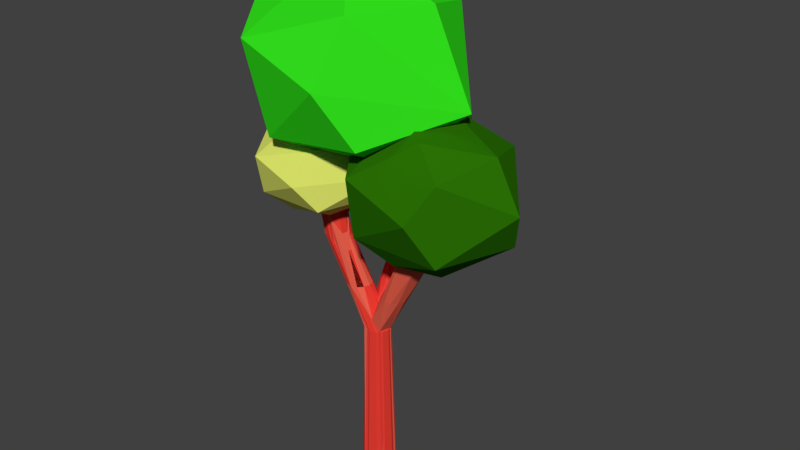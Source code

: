 # Source: tree.blend  (saved by Blender 2.80.75; exported with 4.5.12 LTS)
import bpy
from mathutils import Matrix  # noqa: F401  (used for matrix-valued properties, if any)

bpy.ops.wm.read_factory_settings(use_empty=True)
scene = bpy.context.scene
scene.name = 'Scene'

# ---- collections
col_collection_1 = bpy.data.collections.new('Collection 1'); scene.collection.children.link(col_collection_1)

# ---- materials (node trees are filled in below, after node groups)
mat_material_005 = bpy.data.materials.new('Material.005')
mat_material_005.alpha_threshold = 0.0
mat_material_005.use_transparent_shadow = False
mat_material_005.diffuse_color = (0.02413, 0.1615, 0.001506, 1.0)
mat_material_005.roughness = 0.5
mat_material_004 = bpy.data.materials.new('Material.004')
mat_material_004.alpha_threshold = 0.0
mat_material_004.use_transparent_shadow = False
mat_material_004.diffuse_color = (0.03394, 0.8, 0.01271, 1.0)
mat_material_004.roughness = 0.5
mat_material_006 = bpy.data.materials.new('Material.006')
mat_material_006.alpha_threshold = 0.0
mat_material_006.use_transparent_shadow = False
mat_material_006.diffuse_color = (0.7455, 0.8, 0.1473, 1.0)
mat_material_006.roughness = 0.5
mat_material_003 = bpy.data.materials.new('Material.003')
mat_material_003.alpha_threshold = 0.0
mat_material_003.use_transparent_shadow = False
mat_material_003.diffuse_color = (0.8, 0.04617, 0.03058, 1.0)
mat_material_003.roughness = 0.5
mat_material_001 = bpy.data.materials.new('Material.001')
mat_material_001.alpha_threshold = 0.0
mat_material_001.use_transparent_shadow = False
mat_material_001.diffuse_color = (0.8, 0.1175, 0.07138, 1.0)
mat_material_001.roughness = 0.5
mat_material_002 = bpy.data.materials.new('Material.002')
mat_material_002.alpha_threshold = 0.0
mat_material_002.use_transparent_shadow = False
mat_material_002.diffuse_color = (0.8, 0.04703, 0.03868, 1.0)
mat_material_002.roughness = 0.5

# ---- material node trees

# ---- world
world_world = bpy.data.worlds.new('World'); scene.world = world_world
world_world.color = (0.05088, 0.05088, 0.05088)
world_world.use_sun_shadow = False
world_world.sun_shadow_jitter_overblur = 0.0
world_world.cycles.sampling_method = 'MANUAL'

# ---- meshes
me_icosphere_005 = bpy.data.meshes.new('Icosphere.005')
me_icosphere_005.from_pydata([(0.0, 0.0, -1.0), (0.7236, -0.5257, -0.4472), (-0.2764, -0.8506, -0.4472), (-0.8944, 0.0, -0.4472), (-0.2764, 0.8506, -0.4472), (0.7236, 0.5257, -0.4472), (0.2764, -0.8506, 0.4472), (-0.7236, -0.5257, 0.4472), (-0.7236, 0.5257, 0.4472), (0.2764, 0.8506, 0.4472), (0.8944, 0.0, 0.4472), (0.0, 0.0, 1.0), (-0.1625, -0.5, -0.8507), (0.4253, -0.309, -0.8507), (0.2629, -0.809, -0.5257), (0.8506, 0.0, -0.5257), (0.4253, 0.309, -0.8507), (-0.5257, 0.0, -0.8507), (-0.6882, -0.5, -0.5257), (-0.1625, 0.5, -0.8507), (-0.6882, 0.5, -0.5257), (0.2629, 0.809, -0.5257), (0.9511, -0.309, 0.0), (0.9511, 0.309, 0.0), (0.0, -1.0, 0.0), (0.5878, -0.809, 0.0), (-0.9511, -0.309, 0.0), (-0.5878, -0.809, 0.0), (-0.5878, 0.809, 0.0), (-0.9511, 0.309, 0.0), (0.5878, 0.809, 0.0), (0.0, 1.0, 0.0), (0.6882, -0.5, 0.5257), (-0.2629, -0.809, 0.5257), (-0.8506, 0.0, 0.5257), (-0.2629, 0.809, 0.5257), (0.6882, 0.5, 0.5257), (0.1625, -0.5, 0.8507), (0.5257, 0.0, 0.8507), (-0.4253, -0.309, 0.8507), (-0.4253, 0.309, 0.8507), (0.1625, 0.5, 0.8507)], [], [(0, 13, 12), (1, 13, 15), (0, 12, 17), (0, 17, 19), (0, 19, 16), (1, 15, 22), (2, 14, 24), (3, 18, 26), (4, 20, 28), (5, 21, 30), (1, 22, 25), (2, 24, 27), (3, 26, 29), (4, 28, 31), (5, 30, 23), (6, 32, 37), (7, 33, 39), (8, 34, 40), (9, 35, 41), (10, 36, 38), (38, 41, 11), (38, 36, 41), (36, 9, 41), (41, 40, 11), (41, 35, 40), (35, 8, 40), (40, 39, 11), (40, 34, 39), (34, 7, 39), (39, 37, 11), (39, 33, 37), (33, 6, 37), (37, 38, 11), (37, 32, 38), (32, 10, 38), (23, 36, 10), (23, 30, 36), (30, 9, 36), (31, 35, 9), (31, 28, 35), (28, 8, 35), (29, 34, 8), (29, 26, 34), (26, 7, 34), (27, 33, 7), (27, 24, 33), (24, 6, 33), (25, 32, 6), (25, 22, 32), (22, 10, 32), (30, 31, 9), (30, 21, 31), (21, 4, 31), (28, 29, 8), (28, 20, 29), (20, 3, 29), (26, 27, 7), (26, 18, 27), (18, 2, 27), (24, 25, 6), (24, 14, 25), (14, 1, 25), (22, 23, 10), (22, 15, 23), (15, 5, 23), (16, 21, 5), (16, 19, 21), (19, 4, 21), (19, 20, 4), (19, 17, 20), (17, 3, 20), (17, 18, 3), (17, 12, 18), (12, 2, 18), (15, 16, 5), (15, 13, 16), (13, 0, 16), (12, 14, 2), (12, 13, 14), (13, 1, 14)])
_uv = me_icosphere_005.uv_layers.new(name='UVMap')
_uv.uv.foreach_set('vector', [0.0, 0.0, 1.0, 0.0, 1.0, 1.0, 0.0, 0.0, 1.0, 0.0, 1.0, 1.0, 0.0, 0.0, 1.0, 0.0, 1.0, 1.0, 0.0, 0.0, 1.0, 0.0, 1.0, 1.0, 0.0, 0.0, 1.0, 0.0, 1.0, 1.0, 0.0, 0.0, 1.0, 0.0, 1.0, 1.0, 0.0, 0.0, 1.0, 0.0, 1.0, 1.0, 0.0, 0.0, 1.0, 0.0, 1.0, 1.0, 0.0, 0.0, 1.0, 0.0, 1.0, 1.0, 0.0, 0.0, 1.0, 0.0, 1.0, 1.0, 0.0, 0.0, 1.0, 0.0, 1.0, 1.0, 0.0, 0.0, 1.0, 0.0, 1.0, 1.0, 0.0, 0.0, 1.0, 0.0, 1.0, 1.0, 0.0, 0.0, 1.0, 0.0, 1.0, 1.0, 0.0, 0.0, 1.0, 0.0, 1.0, 1.0, 0.0, 0.0, 1.0, 0.0, 1.0, 1.0, 0.0, 0.0, 1.0, 0.0, 1.0, 1.0, 0.0, 0.0, 1.0, 0.0, 1.0, 1.0, 0.0, 0.0, 1.0, 0.0, 1.0, 1.0, 0.0, 0.0, 1.0, 0.0, 1.0, 1.0, 0.0, 0.0, 1.0, 0.0, 1.0, 1.0, 0.0, 0.0, 1.0, 0.0, 1.0, 1.0, 0.0, 0.0, 1.0, 0.0, 1.0, 1.0, 0.0, 0.0, 1.0, 0.0, 1.0, 1.0, 0.0, 0.0, 1.0, 0.0, 1.0, 1.0, 0.0, 0.0, 1.0, 0.0, 1.0, 1.0, 0.0, 0.0, 1.0, 0.0, 1.0, 1.0, 0.0, 0.0, 1.0, 0.0, 1.0, 1.0, 0.0, 0.0, 1.0, 0.0, 1.0, 1.0, 0.0, 0.0, 1.0, 0.0, 1.0, 1.0, 0.0, 0.0, 1.0, 0.0, 1.0, 1.0, 0.0, 0.0, 1.0, 0.0, 1.0, 1.0, 0.0, 0.0, 1.0, 0.0, 1.0, 1.0, 0.0, 0.0, 1.0, 0.0, 1.0, 1.0, 0.0, 0.0, 1.0, 0.0, 1.0, 1.0, 0.0, 0.0, 1.0, 0.0, 1.0, 1.0, 0.0, 0.0, 1.0, 0.0, 1.0, 1.0, 0.0, 0.0, 1.0, 0.0, 1.0, 1.0, 0.0, 0.0, 1.0, 0.0, 1.0, 1.0, 0.0, 0.0, 1.0, 0.0, 1.0, 1.0, 0.0, 0.0, 1.0, 0.0, 1.0, 1.0, 0.0, 0.0, 1.0, 0.0, 1.0, 1.0, 0.0, 0.0, 1.0, 0.0, 1.0, 1.0, 0.0, 0.0, 1.0, 0.0, 1.0, 1.0, 0.0, 0.0, 1.0, 0.0, 1.0, 1.0, 0.0, 0.0, 1.0, 0.0, 1.0, 1.0, 0.0, 0.0, 1.0, 0.0, 1.0, 1.0, 0.0, 0.0, 1.0, 0.0, 1.0, 1.0, 0.0, 0.0, 1.0, 0.0, 1.0, 1.0, 0.0, 0.0, 1.0, 0.0, 1.0, 1.0, 0.0, 0.0, 1.0, 0.0, 1.0, 1.0, 0.0, 0.0, 1.0, 0.0, 1.0, 1.0, 0.0, 0.0, 1.0, 0.0, 1.0, 1.0, 0.0, 0.0, 1.0, 0.0, 1.0, 1.0, 0.0, 0.0, 1.0, 0.0, 1.0, 1.0, 0.0, 0.0, 1.0, 0.0, 1.0, 1.0, 0.0, 0.0, 1.0, 0.0, 1.0, 1.0, 0.0, 0.0, 1.0, 0.0, 1.0, 1.0, 0.0, 0.0, 1.0, 0.0, 1.0, 1.0, 0.0, 0.0, 1.0, 0.0, 1.0, 1.0, 0.0, 0.0, 1.0, 0.0, 1.0, 1.0, 0.0, 0.0, 1.0, 0.0, 1.0, 1.0, 0.0, 0.0, 1.0, 0.0, 1.0, 1.0, 0.0, 0.0, 1.0, 0.0, 1.0, 1.0, 0.0, 0.0, 1.0, 0.0, 1.0, 1.0, 0.0, 0.0, 1.0, 0.0, 1.0, 1.0, 0.0, 0.0, 1.0, 0.0, 1.0, 1.0, 0.0, 0.0, 1.0, 0.0, 1.0, 1.0, 0.0, 0.0, 1.0, 0.0, 1.0, 1.0, 0.0, 0.0, 1.0, 0.0, 1.0, 1.0, 0.0, 0.0, 1.0, 0.0, 1.0, 1.0, 0.0, 0.0, 1.0, 0.0, 1.0, 1.0, 0.0, 0.0, 1.0, 0.0, 1.0, 1.0, 0.0, 0.0, 1.0, 0.0, 1.0, 1.0, 0.0, 0.0, 1.0, 0.0, 1.0, 1.0, 0.0, 0.0, 1.0, 0.0, 1.0, 1.0, 0.0, 0.0, 1.0, 0.0, 1.0, 1.0, 0.0, 0.0, 1.0, 0.0, 1.0, 1.0, 0.0, 0.0, 1.0, 0.0, 1.0, 1.0, 0.0, 0.0, 1.0, 0.0, 1.0, 1.0])
me_icosphere_005.materials.append(mat_material_005)
me_icosphere_005.use_remesh_preserve_volume = False
me_icosphere_005.use_remesh_preserve_attributes = False
me_icosphere_005.use_mirror_vertex_groups = False
me_icosphere_005.update()
me_icosphere_004 = bpy.data.meshes.new('Icosphere.004')
me_icosphere_004.from_pydata([(0.0, 0.0, -1.0), (0.7236, -0.5257, -0.4472), (-0.2764, -0.8506, -0.4472), (-0.8944, 0.0, -0.4472), (-0.2764, 0.8506, -0.4472), (0.7236, 0.5257, -0.4472), (0.2764, -0.8506, 0.4472), (-0.7236, -0.5257, 0.4472), (-0.7236, 0.5257, 0.4472), (0.2764, 0.8506, 0.4472), (0.8944, 0.0, 0.4472), (0.0, 0.0, 1.0), (-0.1625, -0.5, -0.8507), (0.4253, -0.309, -0.8507), (0.2629, -0.809, -0.5257), (0.8506, 0.0, -0.5257), (0.4253, 0.309, -0.8507), (-0.5257, 0.0, -0.8507), (-0.6882, -0.5, -0.5257), (-0.1625, 0.5, -0.8507), (-0.6882, 0.5, -0.5257), (0.2629, 0.809, -0.5257), (0.9511, -0.309, 0.0), (0.9511, 0.309, 0.0), (0.0, -1.0, 0.0), (0.5878, -0.809, 0.0), (-0.9511, -0.309, 0.0), (-0.5878, -0.809, 0.0), (-0.5878, 0.809, 0.0), (-0.9511, 0.309, 0.0), (0.5878, 0.809, 0.0), (0.0, 1.0, 0.0), (0.6882, -0.5, 0.5257), (-0.2629, -0.809, 0.5257), (-0.8506, 0.0, 0.5257), (-0.2629, 0.809, 0.5257), (0.6882, 0.5, 0.5257), (0.1625, -0.5, 0.8507), (0.5257, 0.0, 0.8507), (-0.4253, -0.309, 0.8507), (-0.4253, 0.309, 0.8507), (0.1625, 0.5, 0.8507)], [], [(0, 13, 12), (1, 13, 15), (0, 12, 17), (0, 17, 19), (0, 19, 16), (1, 15, 22), (2, 14, 24), (3, 18, 26), (4, 20, 28), (5, 21, 30), (1, 22, 25), (2, 24, 27), (3, 26, 29), (4, 28, 31), (5, 30, 23), (6, 32, 37), (7, 33, 39), (8, 34, 40), (9, 35, 41), (10, 36, 38), (38, 41, 11), (38, 36, 41), (36, 9, 41), (41, 40, 11), (41, 35, 40), (35, 8, 40), (40, 39, 11), (40, 34, 39), (34, 7, 39), (39, 37, 11), (39, 33, 37), (33, 6, 37), (37, 38, 11), (37, 32, 38), (32, 10, 38), (23, 36, 10), (23, 30, 36), (30, 9, 36), (31, 35, 9), (31, 28, 35), (28, 8, 35), (29, 34, 8), (29, 26, 34), (26, 7, 34), (27, 33, 7), (27, 24, 33), (24, 6, 33), (25, 32, 6), (25, 22, 32), (22, 10, 32), (30, 31, 9), (30, 21, 31), (21, 4, 31), (28, 29, 8), (28, 20, 29), (20, 3, 29), (26, 27, 7), (26, 18, 27), (18, 2, 27), (24, 25, 6), (24, 14, 25), (14, 1, 25), (22, 23, 10), (22, 15, 23), (15, 5, 23), (16, 21, 5), (16, 19, 21), (19, 4, 21), (19, 20, 4), (19, 17, 20), (17, 3, 20), (17, 18, 3), (17, 12, 18), (12, 2, 18), (15, 16, 5), (15, 13, 16), (13, 0, 16), (12, 14, 2), (12, 13, 14), (13, 1, 14)])
_uv = me_icosphere_004.uv_layers.new(name='UVMap')
_uv.uv.foreach_set('vector', [0.0, 0.0, 1.0, 0.0, 1.0, 1.0, 0.0, 0.0, 1.0, 0.0, 1.0, 1.0, 0.0, 0.0, 1.0, 0.0, 1.0, 1.0, 0.0, 0.0, 1.0, 0.0, 1.0, 1.0, 0.0, 0.0, 1.0, 0.0, 1.0, 1.0, 0.0, 0.0, 1.0, 0.0, 1.0, 1.0, 0.0, 0.0, 1.0, 0.0, 1.0, 1.0, 0.0, 0.0, 1.0, 0.0, 1.0, 1.0, 0.0, 0.0, 1.0, 0.0, 1.0, 1.0, 0.0, 0.0, 1.0, 0.0, 1.0, 1.0, 0.0, 0.0, 1.0, 0.0, 1.0, 1.0, 0.0, 0.0, 1.0, 0.0, 1.0, 1.0, 0.0, 0.0, 1.0, 0.0, 1.0, 1.0, 0.0, 0.0, 1.0, 0.0, 1.0, 1.0, 0.0, 0.0, 1.0, 0.0, 1.0, 1.0, 0.0, 0.0, 1.0, 0.0, 1.0, 1.0, 0.0, 0.0, 1.0, 0.0, 1.0, 1.0, 0.0, 0.0, 1.0, 0.0, 1.0, 1.0, 0.0, 0.0, 1.0, 0.0, 1.0, 1.0, 0.0, 0.0, 1.0, 0.0, 1.0, 1.0, 0.0, 0.0, 1.0, 0.0, 1.0, 1.0, 0.0, 0.0, 1.0, 0.0, 1.0, 1.0, 0.0, 0.0, 1.0, 0.0, 1.0, 1.0, 0.0, 0.0, 1.0, 0.0, 1.0, 1.0, 0.0, 0.0, 1.0, 0.0, 1.0, 1.0, 0.0, 0.0, 1.0, 0.0, 1.0, 1.0, 0.0, 0.0, 1.0, 0.0, 1.0, 1.0, 0.0, 0.0, 1.0, 0.0, 1.0, 1.0, 0.0, 0.0, 1.0, 0.0, 1.0, 1.0, 0.0, 0.0, 1.0, 0.0, 1.0, 1.0, 0.0, 0.0, 1.0, 0.0, 1.0, 1.0, 0.0, 0.0, 1.0, 0.0, 1.0, 1.0, 0.0, 0.0, 1.0, 0.0, 1.0, 1.0, 0.0, 0.0, 1.0, 0.0, 1.0, 1.0, 0.0, 0.0, 1.0, 0.0, 1.0, 1.0, 0.0, 0.0, 1.0, 0.0, 1.0, 1.0, 0.0, 0.0, 1.0, 0.0, 1.0, 1.0, 0.0, 0.0, 1.0, 0.0, 1.0, 1.0, 0.0, 0.0, 1.0, 0.0, 1.0, 1.0, 0.0, 0.0, 1.0, 0.0, 1.0, 1.0, 0.0, 0.0, 1.0, 0.0, 1.0, 1.0, 0.0, 0.0, 1.0, 0.0, 1.0, 1.0, 0.0, 0.0, 1.0, 0.0, 1.0, 1.0, 0.0, 0.0, 1.0, 0.0, 1.0, 1.0, 0.0, 0.0, 1.0, 0.0, 1.0, 1.0, 0.0, 0.0, 1.0, 0.0, 1.0, 1.0, 0.0, 0.0, 1.0, 0.0, 1.0, 1.0, 0.0, 0.0, 1.0, 0.0, 1.0, 1.0, 0.0, 0.0, 1.0, 0.0, 1.0, 1.0, 0.0, 0.0, 1.0, 0.0, 1.0, 1.0, 0.0, 0.0, 1.0, 0.0, 1.0, 1.0, 0.0, 0.0, 1.0, 0.0, 1.0, 1.0, 0.0, 0.0, 1.0, 0.0, 1.0, 1.0, 0.0, 0.0, 1.0, 0.0, 1.0, 1.0, 0.0, 0.0, 1.0, 0.0, 1.0, 1.0, 0.0, 0.0, 1.0, 0.0, 1.0, 1.0, 0.0, 0.0, 1.0, 0.0, 1.0, 1.0, 0.0, 0.0, 1.0, 0.0, 1.0, 1.0, 0.0, 0.0, 1.0, 0.0, 1.0, 1.0, 0.0, 0.0, 1.0, 0.0, 1.0, 1.0, 0.0, 0.0, 1.0, 0.0, 1.0, 1.0, 0.0, 0.0, 1.0, 0.0, 1.0, 1.0, 0.0, 0.0, 1.0, 0.0, 1.0, 1.0, 0.0, 0.0, 1.0, 0.0, 1.0, 1.0, 0.0, 0.0, 1.0, 0.0, 1.0, 1.0, 0.0, 0.0, 1.0, 0.0, 1.0, 1.0, 0.0, 0.0, 1.0, 0.0, 1.0, 1.0, 0.0, 0.0, 1.0, 0.0, 1.0, 1.0, 0.0, 0.0, 1.0, 0.0, 1.0, 1.0, 0.0, 0.0, 1.0, 0.0, 1.0, 1.0, 0.0, 0.0, 1.0, 0.0, 1.0, 1.0, 0.0, 0.0, 1.0, 0.0, 1.0, 1.0, 0.0, 0.0, 1.0, 0.0, 1.0, 1.0, 0.0, 0.0, 1.0, 0.0, 1.0, 1.0, 0.0, 0.0, 1.0, 0.0, 1.0, 1.0, 0.0, 0.0, 1.0, 0.0, 1.0, 1.0, 0.0, 0.0, 1.0, 0.0, 1.0, 1.0, 0.0, 0.0, 1.0, 0.0, 1.0, 1.0, 0.0, 0.0, 1.0, 0.0, 1.0, 1.0, 0.0, 0.0, 1.0, 0.0, 1.0, 1.0])
me_icosphere_004.materials.append(mat_material_004)
me_icosphere_004.use_remesh_preserve_volume = False
me_icosphere_004.use_remesh_preserve_attributes = False
me_icosphere_004.use_mirror_vertex_groups = False
me_icosphere_004.update()
me_icosphere_002 = bpy.data.meshes.new('Icosphere.002')
me_icosphere_002.from_pydata([(0.0, 0.0, -1.0), (0.7236, -0.5257, -0.4472), (-0.2764, -0.8506, -0.4472), (-0.8944, 0.0, -0.4472), (-0.2764, 0.8506, -0.4472), (0.7236, 0.5257, -0.4472), (0.2764, -0.8506, 0.4472), (-0.7236, -0.5257, 0.4472), (-0.7236, 0.5257, 0.4472), (0.2764, 0.8506, 0.4472), (0.8944, 0.0, 0.4472), (0.0, 0.0, 1.0), (-0.1625, -0.5, -0.8507), (0.4253, -0.309, -0.8507), (0.2629, -0.809, -0.5257), (0.8506, 0.0, -0.5257), (0.4253, 0.309, -0.8507), (-0.5257, 0.0, -0.8507), (-0.6882, -0.5, -0.5257), (-0.1625, 0.5, -0.8507), (-0.6882, 0.5, -0.5257), (0.2629, 0.809, -0.5257), (0.9511, -0.309, 0.0), (0.9511, 0.309, 0.0), (0.0, -1.0, 0.0), (0.5878, -0.809, 0.0), (-0.9511, -0.309, 0.0), (-0.5878, -0.809, 0.0), (-0.5878, 0.809, 0.0), (-0.9511, 0.309, 0.0), (0.5878, 0.809, 0.0), (0.0, 1.0, 0.0), (0.6882, -0.5, 0.5257), (-0.2629, -0.809, 0.5257), (-0.8506, 0.0, 0.5257), (-0.2629, 0.809, 0.5257), (0.6882, 0.5, 0.5257), (0.1625, -0.5, 0.8507), (0.5257, 0.0, 0.8507), (-0.4253, -0.309, 0.8507), (-0.4253, 0.309, 0.8507), (0.1625, 0.5, 0.8507)], [], [(0, 13, 12), (1, 13, 15), (0, 12, 17), (0, 17, 19), (0, 19, 16), (1, 15, 22), (2, 14, 24), (3, 18, 26), (4, 20, 28), (5, 21, 30), (1, 22, 25), (2, 24, 27), (3, 26, 29), (4, 28, 31), (5, 30, 23), (6, 32, 37), (7, 33, 39), (8, 34, 40), (9, 35, 41), (10, 36, 38), (38, 41, 11), (38, 36, 41), (36, 9, 41), (41, 40, 11), (41, 35, 40), (35, 8, 40), (40, 39, 11), (40, 34, 39), (34, 7, 39), (39, 37, 11), (39, 33, 37), (33, 6, 37), (37, 38, 11), (37, 32, 38), (32, 10, 38), (23, 36, 10), (23, 30, 36), (30, 9, 36), (31, 35, 9), (31, 28, 35), (28, 8, 35), (29, 34, 8), (29, 26, 34), (26, 7, 34), (27, 33, 7), (27, 24, 33), (24, 6, 33), (25, 32, 6), (25, 22, 32), (22, 10, 32), (30, 31, 9), (30, 21, 31), (21, 4, 31), (28, 29, 8), (28, 20, 29), (20, 3, 29), (26, 27, 7), (26, 18, 27), (18, 2, 27), (24, 25, 6), (24, 14, 25), (14, 1, 25), (22, 23, 10), (22, 15, 23), (15, 5, 23), (16, 21, 5), (16, 19, 21), (19, 4, 21), (19, 20, 4), (19, 17, 20), (17, 3, 20), (17, 18, 3), (17, 12, 18), (12, 2, 18), (15, 16, 5), (15, 13, 16), (13, 0, 16), (12, 14, 2), (12, 13, 14), (13, 1, 14)])
_uv = me_icosphere_002.uv_layers.new(name='UVMap')
_uv.uv.foreach_set('vector', [0.0, 0.0, 1.0, 0.0, 1.0, 1.0, 0.0, 0.0, 1.0, 0.0, 1.0, 1.0, 0.0, 0.0, 1.0, 0.0, 1.0, 1.0, 0.0, 0.0, 1.0, 0.0, 1.0, 1.0, 0.0, 0.0, 1.0, 0.0, 1.0, 1.0, 0.0, 0.0, 1.0, 0.0, 1.0, 1.0, 0.0, 0.0, 1.0, 0.0, 1.0, 1.0, 0.0, 0.0, 1.0, 0.0, 1.0, 1.0, 0.0, 0.0, 1.0, 0.0, 1.0, 1.0, 0.0, 0.0, 1.0, 0.0, 1.0, 1.0, 0.0, 0.0, 1.0, 0.0, 1.0, 1.0, 0.0, 0.0, 1.0, 0.0, 1.0, 1.0, 0.0, 0.0, 1.0, 0.0, 1.0, 1.0, 0.0, 0.0, 1.0, 0.0, 1.0, 1.0, 0.0, 0.0, 1.0, 0.0, 1.0, 1.0, 0.0, 0.0, 1.0, 0.0, 1.0, 1.0, 0.0, 0.0, 1.0, 0.0, 1.0, 1.0, 0.0, 0.0, 1.0, 0.0, 1.0, 1.0, 0.0, 0.0, 1.0, 0.0, 1.0, 1.0, 0.0, 0.0, 1.0, 0.0, 1.0, 1.0, 0.0, 0.0, 1.0, 0.0, 1.0, 1.0, 0.0, 0.0, 1.0, 0.0, 1.0, 1.0, 0.0, 0.0, 1.0, 0.0, 1.0, 1.0, 0.0, 0.0, 1.0, 0.0, 1.0, 1.0, 0.0, 0.0, 1.0, 0.0, 1.0, 1.0, 0.0, 0.0, 1.0, 0.0, 1.0, 1.0, 0.0, 0.0, 1.0, 0.0, 1.0, 1.0, 0.0, 0.0, 1.0, 0.0, 1.0, 1.0, 0.0, 0.0, 1.0, 0.0, 1.0, 1.0, 0.0, 0.0, 1.0, 0.0, 1.0, 1.0, 0.0, 0.0, 1.0, 0.0, 1.0, 1.0, 0.0, 0.0, 1.0, 0.0, 1.0, 1.0, 0.0, 0.0, 1.0, 0.0, 1.0, 1.0, 0.0, 0.0, 1.0, 0.0, 1.0, 1.0, 0.0, 0.0, 1.0, 0.0, 1.0, 1.0, 0.0, 0.0, 1.0, 0.0, 1.0, 1.0, 0.0, 0.0, 1.0, 0.0, 1.0, 1.0, 0.0, 0.0, 1.0, 0.0, 1.0, 1.0, 0.0, 0.0, 1.0, 0.0, 1.0, 1.0, 0.0, 0.0, 1.0, 0.0, 1.0, 1.0, 0.0, 0.0, 1.0, 0.0, 1.0, 1.0, 0.0, 0.0, 1.0, 0.0, 1.0, 1.0, 0.0, 0.0, 1.0, 0.0, 1.0, 1.0, 0.0, 0.0, 1.0, 0.0, 1.0, 1.0, 0.0, 0.0, 1.0, 0.0, 1.0, 1.0, 0.0, 0.0, 1.0, 0.0, 1.0, 1.0, 0.0, 0.0, 1.0, 0.0, 1.0, 1.0, 0.0, 0.0, 1.0, 0.0, 1.0, 1.0, 0.0, 0.0, 1.0, 0.0, 1.0, 1.0, 0.0, 0.0, 1.0, 0.0, 1.0, 1.0, 0.0, 0.0, 1.0, 0.0, 1.0, 1.0, 0.0, 0.0, 1.0, 0.0, 1.0, 1.0, 0.0, 0.0, 1.0, 0.0, 1.0, 1.0, 0.0, 0.0, 1.0, 0.0, 1.0, 1.0, 0.0, 0.0, 1.0, 0.0, 1.0, 1.0, 0.0, 0.0, 1.0, 0.0, 1.0, 1.0, 0.0, 0.0, 1.0, 0.0, 1.0, 1.0, 0.0, 0.0, 1.0, 0.0, 1.0, 1.0, 0.0, 0.0, 1.0, 0.0, 1.0, 1.0, 0.0, 0.0, 1.0, 0.0, 1.0, 1.0, 0.0, 0.0, 1.0, 0.0, 1.0, 1.0, 0.0, 0.0, 1.0, 0.0, 1.0, 1.0, 0.0, 0.0, 1.0, 0.0, 1.0, 1.0, 0.0, 0.0, 1.0, 0.0, 1.0, 1.0, 0.0, 0.0, 1.0, 0.0, 1.0, 1.0, 0.0, 0.0, 1.0, 0.0, 1.0, 1.0, 0.0, 0.0, 1.0, 0.0, 1.0, 1.0, 0.0, 0.0, 1.0, 0.0, 1.0, 1.0, 0.0, 0.0, 1.0, 0.0, 1.0, 1.0, 0.0, 0.0, 1.0, 0.0, 1.0, 1.0, 0.0, 0.0, 1.0, 0.0, 1.0, 1.0, 0.0, 0.0, 1.0, 0.0, 1.0, 1.0, 0.0, 0.0, 1.0, 0.0, 1.0, 1.0, 0.0, 0.0, 1.0, 0.0, 1.0, 1.0, 0.0, 0.0, 1.0, 0.0, 1.0, 1.0, 0.0, 0.0, 1.0, 0.0, 1.0, 1.0, 0.0, 0.0, 1.0, 0.0, 1.0, 1.0, 0.0, 0.0, 1.0, 0.0, 1.0, 1.0, 0.0, 0.0, 1.0, 0.0, 1.0, 1.0, 0.0, 0.0, 1.0, 0.0, 1.0, 1.0])
me_icosphere_002.materials.append(mat_material_005)
me_icosphere_002.use_remesh_preserve_volume = False
me_icosphere_002.use_remesh_preserve_attributes = False
me_icosphere_002.use_mirror_vertex_groups = False
me_icosphere_002.update()
me_icosphere_001 = bpy.data.meshes.new('Icosphere.001')
me_icosphere_001.from_pydata([(0.0, 0.0, -1.0), (0.7236, -0.5257, -0.4472), (-0.2764, -0.8506, -0.4472), (-0.8944, 0.0, -0.4472), (-0.2764, 0.8506, -0.4472), (0.7236, 0.5257, -0.4472), (0.2764, -0.8506, 0.4472), (-0.7236, -0.5257, 0.4472), (-0.7236, 0.5257, 0.4472), (0.2764, 0.8506, 0.4472), (0.8944, 0.0, 0.4472), (0.0, 0.0, 1.0), (-0.1625, -0.5, -0.8507), (0.4253, -0.309, -0.8507), (0.2629, -0.809, -0.5257), (0.8506, 0.0, -0.5257), (0.4253, 0.309, -0.8507), (-0.5257, 0.0, -0.8507), (-0.6882, -0.5, -0.5257), (-0.1625, 0.5, -0.8507), (-0.6882, 0.5, -0.5257), (0.2629, 0.809, -0.5257), (0.9511, -0.309, 0.0), (0.9511, 0.309, 0.0), (0.0, -1.0, 0.0), (0.5878, -0.809, 0.0), (-0.9511, -0.309, 0.0), (-0.5878, -0.809, 0.0), (-0.5878, 0.809, 0.0), (-0.9511, 0.309, 0.0), (0.5878, 0.809, 0.0), (0.0, 1.0, 0.0), (0.6882, -0.5, 0.5257), (-0.2629, -0.809, 0.5257), (-0.8506, 0.0, 0.5257), (-0.2629, 0.809, 0.5257), (0.6882, 0.5, 0.5257), (0.1625, -0.5, 0.8507), (0.5257, 0.0, 0.8507), (-0.4253, -0.309, 0.8507), (-0.4253, 0.309, 0.8507), (0.1625, 0.5, 0.8507)], [], [(0, 13, 12), (1, 13, 15), (0, 12, 17), (0, 17, 19), (0, 19, 16), (1, 15, 22), (2, 14, 24), (3, 18, 26), (4, 20, 28), (5, 21, 30), (1, 22, 25), (2, 24, 27), (3, 26, 29), (4, 28, 31), (5, 30, 23), (6, 32, 37), (7, 33, 39), (8, 34, 40), (9, 35, 41), (10, 36, 38), (38, 41, 11), (38, 36, 41), (36, 9, 41), (41, 40, 11), (41, 35, 40), (35, 8, 40), (40, 39, 11), (40, 34, 39), (34, 7, 39), (39, 37, 11), (39, 33, 37), (33, 6, 37), (37, 38, 11), (37, 32, 38), (32, 10, 38), (23, 36, 10), (23, 30, 36), (30, 9, 36), (31, 35, 9), (31, 28, 35), (28, 8, 35), (29, 34, 8), (29, 26, 34), (26, 7, 34), (27, 33, 7), (27, 24, 33), (24, 6, 33), (25, 32, 6), (25, 22, 32), (22, 10, 32), (30, 31, 9), (30, 21, 31), (21, 4, 31), (28, 29, 8), (28, 20, 29), (20, 3, 29), (26, 27, 7), (26, 18, 27), (18, 2, 27), (24, 25, 6), (24, 14, 25), (14, 1, 25), (22, 23, 10), (22, 15, 23), (15, 5, 23), (16, 21, 5), (16, 19, 21), (19, 4, 21), (19, 20, 4), (19, 17, 20), (17, 3, 20), (17, 18, 3), (17, 12, 18), (12, 2, 18), (15, 16, 5), (15, 13, 16), (13, 0, 16), (12, 14, 2), (12, 13, 14), (13, 1, 14)])
_uv = me_icosphere_001.uv_layers.new(name='UVMap')
_uv.uv.foreach_set('vector', [0.0, 0.0, 1.0, 0.0, 1.0, 1.0, 0.0, 0.0, 1.0, 0.0, 1.0, 1.0, 0.0, 0.0, 1.0, 0.0, 1.0, 1.0, 0.0, 0.0, 1.0, 0.0, 1.0, 1.0, 0.0, 0.0, 1.0, 0.0, 1.0, 1.0, 0.0, 0.0, 1.0, 0.0, 1.0, 1.0, 0.0, 0.0, 1.0, 0.0, 1.0, 1.0, 0.0, 0.0, 1.0, 0.0, 1.0, 1.0, 0.0, 0.0, 1.0, 0.0, 1.0, 1.0, 0.0, 0.0, 1.0, 0.0, 1.0, 1.0, 0.0, 0.0, 1.0, 0.0, 1.0, 1.0, 0.0, 0.0, 1.0, 0.0, 1.0, 1.0, 0.0, 0.0, 1.0, 0.0, 1.0, 1.0, 0.0, 0.0, 1.0, 0.0, 1.0, 1.0, 0.0, 0.0, 1.0, 0.0, 1.0, 1.0, 0.0, 0.0, 1.0, 0.0, 1.0, 1.0, 0.0, 0.0, 1.0, 0.0, 1.0, 1.0, 0.0, 0.0, 1.0, 0.0, 1.0, 1.0, 0.0, 0.0, 1.0, 0.0, 1.0, 1.0, 0.0, 0.0, 1.0, 0.0, 1.0, 1.0, 0.0, 0.0, 1.0, 0.0, 1.0, 1.0, 0.0, 0.0, 1.0, 0.0, 1.0, 1.0, 0.0, 0.0, 1.0, 0.0, 1.0, 1.0, 0.0, 0.0, 1.0, 0.0, 1.0, 1.0, 0.0, 0.0, 1.0, 0.0, 1.0, 1.0, 0.0, 0.0, 1.0, 0.0, 1.0, 1.0, 0.0, 0.0, 1.0, 0.0, 1.0, 1.0, 0.0, 0.0, 1.0, 0.0, 1.0, 1.0, 0.0, 0.0, 1.0, 0.0, 1.0, 1.0, 0.0, 0.0, 1.0, 0.0, 1.0, 1.0, 0.0, 0.0, 1.0, 0.0, 1.0, 1.0, 0.0, 0.0, 1.0, 0.0, 1.0, 1.0, 0.0, 0.0, 1.0, 0.0, 1.0, 1.0, 0.0, 0.0, 1.0, 0.0, 1.0, 1.0, 0.0, 0.0, 1.0, 0.0, 1.0, 1.0, 0.0, 0.0, 1.0, 0.0, 1.0, 1.0, 0.0, 0.0, 1.0, 0.0, 1.0, 1.0, 0.0, 0.0, 1.0, 0.0, 1.0, 1.0, 0.0, 0.0, 1.0, 0.0, 1.0, 1.0, 0.0, 0.0, 1.0, 0.0, 1.0, 1.0, 0.0, 0.0, 1.0, 0.0, 1.0, 1.0, 0.0, 0.0, 1.0, 0.0, 1.0, 1.0, 0.0, 0.0, 1.0, 0.0, 1.0, 1.0, 0.0, 0.0, 1.0, 0.0, 1.0, 1.0, 0.0, 0.0, 1.0, 0.0, 1.0, 1.0, 0.0, 0.0, 1.0, 0.0, 1.0, 1.0, 0.0, 0.0, 1.0, 0.0, 1.0, 1.0, 0.0, 0.0, 1.0, 0.0, 1.0, 1.0, 0.0, 0.0, 1.0, 0.0, 1.0, 1.0, 0.0, 0.0, 1.0, 0.0, 1.0, 1.0, 0.0, 0.0, 1.0, 0.0, 1.0, 1.0, 0.0, 0.0, 1.0, 0.0, 1.0, 1.0, 0.0, 0.0, 1.0, 0.0, 1.0, 1.0, 0.0, 0.0, 1.0, 0.0, 1.0, 1.0, 0.0, 0.0, 1.0, 0.0, 1.0, 1.0, 0.0, 0.0, 1.0, 0.0, 1.0, 1.0, 0.0, 0.0, 1.0, 0.0, 1.0, 1.0, 0.0, 0.0, 1.0, 0.0, 1.0, 1.0, 0.0, 0.0, 1.0, 0.0, 1.0, 1.0, 0.0, 0.0, 1.0, 0.0, 1.0, 1.0, 0.0, 0.0, 1.0, 0.0, 1.0, 1.0, 0.0, 0.0, 1.0, 0.0, 1.0, 1.0, 0.0, 0.0, 1.0, 0.0, 1.0, 1.0, 0.0, 0.0, 1.0, 0.0, 1.0, 1.0, 0.0, 0.0, 1.0, 0.0, 1.0, 1.0, 0.0, 0.0, 1.0, 0.0, 1.0, 1.0, 0.0, 0.0, 1.0, 0.0, 1.0, 1.0, 0.0, 0.0, 1.0, 0.0, 1.0, 1.0, 0.0, 0.0, 1.0, 0.0, 1.0, 1.0, 0.0, 0.0, 1.0, 0.0, 1.0, 1.0, 0.0, 0.0, 1.0, 0.0, 1.0, 1.0, 0.0, 0.0, 1.0, 0.0, 1.0, 1.0, 0.0, 0.0, 1.0, 0.0, 1.0, 1.0, 0.0, 0.0, 1.0, 0.0, 1.0, 1.0, 0.0, 0.0, 1.0, 0.0, 1.0, 1.0, 0.0, 0.0, 1.0, 0.0, 1.0, 1.0, 0.0, 0.0, 1.0, 0.0, 1.0, 1.0, 0.0, 0.0, 1.0, 0.0, 1.0, 1.0, 0.0, 0.0, 1.0, 0.0, 1.0, 1.0, 0.0, 0.0, 1.0, 0.0, 1.0, 1.0])
me_icosphere_001.materials.append(mat_material_006)
me_icosphere_001.use_remesh_preserve_volume = False
me_icosphere_001.use_remesh_preserve_attributes = False
me_icosphere_001.use_mirror_vertex_groups = False
me_icosphere_001.update()
me_cylinder = bpy.data.meshes.new('Cylinder')
me_cylinder.from_pydata([(8.049, 1.865, -12.19), (8.049, 1.547, -0.2411), (8.708, 1.689, -12.19), (8.549, 1.413, -0.2411), (9.19, 1.206, -12.19), (8.915, 1.047, -0.2411), (9.367, 0.5473, -12.19), (9.049, 0.5473, -0.2411), (9.19, -0.1117, -12.19), (8.915, 0.04727, -0.2411), (8.708, -0.5941, -12.19), (8.549, -0.3188, -0.2411), (8.049, -0.7707, -12.19), (8.049, -0.4527, -0.2411), (7.39, -0.5941, -12.19), (7.549, -0.3188, -0.2411), (6.907, -0.1117, -12.19), (7.183, 0.04727, -0.2411), (6.731, 0.5473, -12.19), (7.049, 0.5473, -0.2411), (6.907, 1.206, -12.19), (7.183, 1.047, -0.2411), (7.39, 1.689, -12.19), (7.549, 1.413, -0.2411), (6.756, 1.413, 2.966), (6.256, 1.547, 2.966), (7.122, 1.047, 2.966), (7.256, 0.5473, 2.966), (7.122, 0.04727, 2.966), (6.756, -0.3188, 2.966), (6.256, -0.4527, 2.966), (5.756, -0.3188, 2.966), (5.39, 0.04727, 2.966), (5.256, 0.5473, 2.966), (5.39, 1.047, 2.966), (5.756, 1.413, 2.966), (6.756, 1.413, 2.966), (6.256, 1.547, 2.966), (7.122, 1.047, 2.966), (7.256, 0.5473, 2.966), (7.122, 0.04727, 2.966), (6.756, -0.3188, 2.966), (6.256, -0.4527, 2.966), (5.756, -0.3188, 2.966), (5.39, 0.04727, 2.966), (5.256, 0.5473, 2.966), (5.39, 1.047, 2.966), (5.756, 1.413, 2.966), (4.793, 1.413, 6.365), (4.293, 1.547, 6.365), (5.159, 1.047, 6.365), (5.293, 0.5473, 6.365), (5.159, 0.04727, 6.365), (4.793, -0.3188, 6.365), (4.293, -0.4527, 6.365), (3.793, -0.3188, 6.365), (3.427, 0.04727, 6.365), (3.293, 0.5473, 6.365), (3.427, 1.047, 6.365), (3.793, 1.413, 6.365), (4.276, 1.413, 8.688), (3.776, 1.547, 8.688), (4.642, 1.047, 8.688), (4.776, 0.5473, 8.688), (4.642, 0.04727, 8.688), (4.276, -0.3188, 8.688), (3.776, -0.4527, 8.688), (3.276, -0.3188, 8.688), (2.91, 0.04727, 8.688), (2.776, 0.5473, 8.688), (2.91, 1.047, 8.688), (3.276, 1.413, 8.688)], [], [(0, 1, 3, 2), (2, 3, 5, 4), (4, 5, 7, 6), (6, 7, 9, 8), (8, 9, 11, 10), (10, 11, 13, 12), (12, 13, 15, 14), (14, 15, 17, 16), (16, 17, 19, 18), (18, 19, 21, 20), (17, 15, 31, 32), (20, 21, 23, 22), (22, 23, 1, 0), (0, 2, 4, 6, 8, 10, 12, 14, 16, 18, 20, 22), (29, 28, 40, 41), (15, 13, 30, 31), (13, 11, 29, 30), (11, 9, 28, 29), (9, 7, 27, 28), (1, 23, 35, 25), (3, 1, 25, 24), (7, 5, 26, 27), (23, 21, 34, 35), (5, 3, 24, 26), (21, 19, 33, 34), (19, 17, 32, 33), (41, 40, 52, 53), (25, 35, 47, 37), (26, 24, 36, 38), (33, 32, 44, 45), (30, 29, 41, 42), (27, 26, 38, 39), (34, 33, 45, 46), (31, 30, 42, 43), (28, 27, 39, 40), (35, 34, 46, 47), (24, 25, 37, 36), (32, 31, 43, 44), (56, 55, 67, 68), (37, 47, 59, 49), (38, 36, 48, 50), (45, 44, 56, 57), (42, 41, 53, 54), (39, 38, 50, 51), (46, 45, 57, 58), (43, 42, 54, 55), (40, 39, 51, 52), (47, 46, 58, 59), (36, 37, 49, 48), (44, 43, 55, 56), (60, 61, 71, 70, 69, 68, 67, 66, 65, 64, 63, 62), (53, 52, 64, 65), (49, 59, 71, 61), (50, 48, 60, 62), (57, 56, 68, 69), (54, 53, 65, 66), (51, 50, 62, 63), (58, 57, 69, 70), (55, 54, 66, 67), (52, 51, 63, 64), (59, 58, 70, 71), (48, 49, 61, 60)])
_uv = me_cylinder.uv_layers.new(name='UVMap')
_uv.uv.foreach_set('vector', [0.0, 0.0, 1.0, 0.0, 1.0, 1.0, 0.0, 1.0, 0.0, 0.0, 1.0, 0.0, 1.0, 1.0, 0.0, 1.0, 0.0, 0.0, 1.0, 0.0, 1.0, 1.0, 0.0, 1.0, 0.0, 0.0, 1.0, 0.0, 1.0, 1.0, 0.0, 1.0, 0.0, 0.0, 1.0, 0.0, 1.0, 1.0, 0.0, 1.0, 0.0, 0.0, 1.0, 0.0, 1.0, 1.0, 0.0, 1.0, 0.0, 0.0, 1.0, 0.0, 1.0, 1.0, 0.0, 1.0, 0.0, 0.0, 1.0, 0.0, 1.0, 1.0, 0.0, 1.0, 0.0, 0.0, 1.0, 0.0, 1.0, 1.0, 0.0, 1.0, 0.0, 0.0, 1.0, 0.0, 1.0, 1.0, 0.0, 1.0, 0.0, 0.0, 1.0, 0.0, 1.0, 1.0, 0.0, 1.0, 0.0, 0.0, 1.0, 0.0, 1.0, 1.0, 0.0, 1.0, 0.0, 0.0, 1.0, 0.0, 1.0, 1.0, 0.0, 1.0, 0.5, 1.0, 0.75, 0.933, 0.933, 0.75, 1.0, 0.5, 0.933, 0.25, 0.75, 0.06699, 0.5, 0.0, 0.25, 0.06699, 0.06699, 0.25, 0.0, 0.5, 0.06699, 0.75, 0.25, 0.933, 0.0, 0.0, 1.0, 0.0, 1.0, 1.0, 0.0, 1.0, 0.0, 0.0, 1.0, 0.0, 1.0, 1.0, 0.0, 1.0, 0.0, 0.0, 1.0, 0.0, 1.0, 1.0, 0.0, 1.0, 0.0, 0.0, 1.0, 0.0, 1.0, 1.0, 0.0, 1.0, 0.0, 0.0, 1.0, 0.0, 1.0, 1.0, 0.0, 1.0, 0.0, 0.0, 1.0, 0.0, 1.0, 1.0, 0.0, 1.0, 0.0, 0.0, 1.0, 0.0, 1.0, 1.0, 0.0, 1.0, 0.0, 0.0, 1.0, 0.0, 1.0, 1.0, 0.0, 1.0, 0.0, 0.0, 1.0, 0.0, 1.0, 1.0, 0.0, 1.0, 0.0, 0.0, 1.0, 0.0, 1.0, 1.0, 0.0, 1.0, 0.0, 0.0, 1.0, 0.0, 1.0, 1.0, 0.0, 1.0, 0.0, 0.0, 1.0, 0.0, 1.0, 1.0, 0.0, 1.0, 0.0, 0.0, 1.0, 0.0, 1.0, 1.0, 0.0, 1.0, 0.0, 0.0, 1.0, 0.0, 1.0, 1.0, 0.0, 1.0, 0.0, 0.0, 1.0, 0.0, 1.0, 1.0, 0.0, 1.0, 0.0, 0.0, 1.0, 0.0, 1.0, 1.0, 0.0, 1.0, 0.0, 0.0, 1.0, 0.0, 1.0, 1.0, 0.0, 1.0, 0.0, 0.0, 1.0, 0.0, 1.0, 1.0, 0.0, 1.0, 0.0, 0.0, 1.0, 0.0, 1.0, 1.0, 0.0, 1.0, 0.0, 0.0, 1.0, 0.0, 1.0, 1.0, 0.0, 1.0, 0.0, 0.0, 1.0, 0.0, 1.0, 1.0, 0.0, 1.0, 0.0, 0.0, 1.0, 0.0, 1.0, 1.0, 0.0, 1.0, 0.0, 0.0, 1.0, 0.0, 1.0, 1.0, 0.0, 1.0, 0.0, 0.0, 1.0, 0.0, 1.0, 1.0, 0.0, 1.0, 0.0, 0.0, 1.0, 0.0, 1.0, 1.0, 0.0, 1.0, 0.0, 0.0, 1.0, 0.0, 1.0, 1.0, 0.0, 1.0, 0.0, 0.0, 1.0, 0.0, 1.0, 1.0, 0.0, 1.0, 0.0, 0.0, 1.0, 0.0, 1.0, 1.0, 0.0, 1.0, 0.0, 0.0, 1.0, 0.0, 1.0, 1.0, 0.0, 1.0, 0.0, 0.0, 1.0, 0.0, 1.0, 1.0, 0.0, 1.0, 0.0, 0.0, 1.0, 0.0, 1.0, 1.0, 0.0, 1.0, 0.0, 0.0, 1.0, 0.0, 1.0, 1.0, 0.0, 1.0, 0.0, 0.0, 1.0, 0.0, 1.0, 1.0, 0.0, 1.0, 0.0, 0.0, 1.0, 0.0, 1.0, 1.0, 0.0, 1.0, 0.0, 0.0, 1.0, 0.0, 1.0, 1.0, 0.0, 1.0, 0.0, 0.0, 1.0, 0.0, 1.0, 1.0, 0.0, 1.0, 0.5, 1.0, 0.75, 0.933, 0.933, 0.75, 1.0, 0.5, 0.933, 0.25, 0.75, 0.06699, 0.5, 0.0, 0.25, 0.06699, 0.06699, 0.25, 0.0, 0.5, 0.06699, 0.75, 0.25, 0.933, 0.0, 0.0, 1.0, 0.0, 1.0, 1.0, 0.0, 1.0, 0.0, 0.0, 1.0, 0.0, 1.0, 1.0, 0.0, 1.0, 0.0, 0.0, 1.0, 0.0, 1.0, 1.0, 0.0, 1.0, 0.0, 0.0, 1.0, 0.0, 1.0, 1.0, 0.0, 1.0, 0.0, 0.0, 1.0, 0.0, 1.0, 1.0, 0.0, 1.0, 0.0, 0.0, 1.0, 0.0, 1.0, 1.0, 0.0, 1.0, 0.0, 0.0, 1.0, 0.0, 1.0, 1.0, 0.0, 1.0, 0.0, 0.0, 1.0, 0.0, 1.0, 1.0, 0.0, 1.0, 0.0, 0.0, 1.0, 0.0, 1.0, 1.0, 0.0, 1.0, 0.0, 0.0, 1.0, 0.0, 1.0, 1.0, 0.0, 1.0, 0.0, 0.0, 1.0, 0.0, 1.0, 1.0, 0.0, 1.0])
me_cylinder.materials.append(mat_material_003)
me_cylinder.use_remesh_preserve_volume = False
me_cylinder.use_remesh_preserve_attributes = False
me_cylinder.use_mirror_vertex_groups = False
me_cylinder.update()
me_cylinder_001 = bpy.data.meshes.new('Cylinder.001')
me_cylinder_001.from_pydata([(-0.1162, 0.8688, 11.61), (0.302, 0.7646, 11.61), (0.6066, 0.4744, 11.61), (0.7161, 0.07595, 11.61), (0.6011, -0.324, 11.61), (0.2924, -0.6182, 11.61), (-0.1273, -0.7279, 11.61), (-0.5455, -0.6238, 11.61), (-0.8501, -0.3336, 11.61), (-0.9596, 0.06486, 11.61), (-0.8445, 0.4648, 11.61), (-0.5359, 0.759, 11.61), (-1.28, 0.8277, 14.81), (-1.78, 0.9617, 14.81), (-0.9141, 0.4617, 14.81), (-0.7801, -0.03834, 14.81), (-0.9141, -0.5383, 14.81), (-1.28, -0.9044, 14.81), (-1.78, -1.038, 14.81), (-2.28, -0.9044, 14.81), (-2.646, -0.5383, 14.81), (-2.78, -0.03834, 14.81), (-2.646, 0.4617, 14.81), (-2.28, 0.8277, 14.81), (-1.28, 0.8277, 14.81), (-1.78, 0.9617, 14.81), (-0.9141, 0.4617, 14.81), (-0.7801, -0.03834, 14.81), (-0.9141, -0.5383, 14.81), (-1.28, -0.9044, 14.81), (-1.78, -1.038, 14.81), (-2.28, -0.9044, 14.81), (-2.646, -0.5383, 14.81), (-2.78, -0.03834, 14.81), (-2.646, 0.4617, 14.81), (-2.28, 0.8277, 14.81), (-3.244, 0.8277, 18.21), (-3.744, 0.9617, 18.21), (-2.878, 0.4617, 18.21), (-2.744, -0.03834, 18.21), (-2.878, -0.5383, 18.21), (-3.244, -0.9044, 18.21), (-3.744, -1.038, 18.21), (-4.244, -0.9044, 18.21), (-4.61, -0.5383, 18.21), (-4.744, -0.03834, 18.21), (-4.61, 0.4617, 18.21), (-4.244, 0.8277, 18.21), (-3.76, 0.8277, 20.53), (-4.26, 0.9617, 20.53), (-3.394, 0.4617, 20.53), (-3.26, -0.03834, 20.53), (-3.394, -0.5383, 20.53), (-3.76, -0.9044, 20.53), (-4.26, -1.038, 20.53), (-4.76, -0.9044, 20.53), (-5.126, -0.5383, 20.53), (-5.26, -0.03834, 20.53), (-5.126, 0.4617, 20.53), (-4.76, 0.8277, 20.53)], [], [(8, 7, 19, 20), (17, 16, 28, 29), (7, 6, 18, 19), (6, 5, 17, 18), (5, 4, 16, 17), (4, 3, 15, 16), (0, 11, 23, 13), (1, 0, 13, 12), (3, 2, 14, 15), (11, 10, 22, 23), (2, 1, 12, 14), (10, 9, 21, 22), (9, 8, 20, 21), (29, 28, 40, 41), (13, 23, 35, 25), (14, 12, 24, 26), (21, 20, 32, 33), (18, 17, 29, 30), (15, 14, 26, 27), (22, 21, 33, 34), (19, 18, 30, 31), (16, 15, 27, 28), (23, 22, 34, 35), (12, 13, 25, 24), (20, 19, 31, 32), (44, 43, 55, 56), (25, 35, 47, 37), (26, 24, 36, 38), (33, 32, 44, 45), (30, 29, 41, 42), (27, 26, 38, 39), (34, 33, 45, 46), (31, 30, 42, 43), (28, 27, 39, 40), (35, 34, 46, 47), (24, 25, 37, 36), (32, 31, 43, 44), (48, 49, 59, 58, 57, 56, 55, 54, 53, 52, 51, 50), (41, 40, 52, 53), (37, 47, 59, 49), (38, 36, 48, 50), (45, 44, 56, 57), (42, 41, 53, 54), (39, 38, 50, 51), (46, 45, 57, 58), (43, 42, 54, 55), (40, 39, 51, 52), (47, 46, 58, 59), (36, 37, 49, 48)])
_uv = me_cylinder_001.uv_layers.new(name='UVMap')
_uv.uv.foreach_set('vector', [0.03229, 0.2496, 0.0213, 0.2062, 0.03267, 0.5473, 0.03214, 0.5613, 0.02978, 0.5017, 0.03265, 0.4816, 0.03177, 0.4873, 0.028, 0.506, 0.0213, 0.2062, 0.0213, 0.1453, 0.03105, 0.5259, 0.03267, 0.5473, 0.0213, 0.1453, 0.03691, 0.07356, 0.02978, 0.5017, 0.03105, 0.5259, 0.03691, 0.07356, 0.07121, 3.483e-05, 0.03265, 0.4816, 0.02978, 0.5017, 0.07121, 3.483e-05, 0.1008, 0.05025, 0.0404, 0.4743, 0.03265, 0.4816, 0.1119, 0.2115, 0.09367, 0.2499, 0.03168, 0.5459, 0.03744, 0.5252, 0.1213, 0.1612, 0.1119, 0.2115, 0.03744, 0.5252, 0.04325, 0.5026, 0.1008, 0.05025, 0.1179, 0.1053, 0.04473, 0.4836, 0.0404, 0.4743, 0.09367, 0.2499, 0.0716, 0.2711, 0.02931, 0.5603, 0.03168, 0.5459, 0.1179, 0.1053, 0.1213, 0.1612, 0.04325, 0.5026, 0.04473, 0.4836, 0.0716, 0.2711, 0.05006, 0.2718, 0.0303, 0.5656, 0.02931, 0.5603, 0.05006, 0.2718, 0.03229, 0.2496, 0.03214, 0.5613, 0.0303, 0.5656, 0.028, 0.506, 0.03177, 0.4873, 0.0101, 0.82, 0.008011, 0.8276, 0.03744, 0.5252, 0.03168, 0.5459, 0.03342, 0.5508, 0.03931, 0.5298, 0.04473, 0.4836, 0.04325, 0.5026, 0.04445, 0.5072, 0.04474, 0.4889, 0.0303, 0.5656, 0.03214, 0.5613, 0.03077, 0.5658, 0.03005, 0.5706, 0.03105, 0.5259, 0.02978, 0.5017, 0.028, 0.506, 0.02863, 0.5297, 0.0404, 0.4743, 0.04473, 0.4836, 0.04474, 0.4889, 0.03939, 0.4808, 0.02931, 0.5603, 0.0303, 0.5656, 0.03005, 0.5706, 0.03026, 0.5654, 0.03267, 0.5473, 0.03105, 0.5259, 0.02863, 0.5297, 0.03042, 0.5513, 0.03265, 0.4816, 0.0404, 0.4743, 0.03939, 0.4808, 0.03177, 0.4873, 0.03168, 0.5459, 0.02931, 0.5603, 0.03026, 0.5654, 0.03342, 0.5508, 0.04325, 0.5026, 0.03744, 0.5252, 0.03931, 0.5298, 0.04445, 0.5072, 0.03214, 0.5613, 0.03267, 0.5473, 0.03042, 0.5513, 0.03077, 0.5658, 0.008571, 0.857, 0.008394, 0.8488, 0.004189, 0.9239, 0.003304, 0.9281, 0.03931, 0.5298, 0.03342, 0.5508, 0.0107, 0.8574, 0.01363, 0.8482, 0.04474, 0.4889, 0.04445, 0.5072, 0.01605, 0.8357, 0.01587, 0.8245, 0.03005, 0.5706, 0.03077, 0.5658, 0.008571, 0.857, 0.008546, 0.8616, 0.02863, 0.5297, 0.028, 0.506, 0.008011, 0.8276, 0.007822, 0.8382, 0.03939, 0.4808, 0.04474, 0.4889, 0.01587, 0.8245, 0.01336, 0.8185, 0.03026, 0.5654, 0.03005, 0.5706, 0.008546, 0.8616, 0.009032, 0.8619, 0.03042, 0.5513, 0.02863, 0.5297, 0.007822, 0.8382, 0.008394, 0.8488, 0.03177, 0.4873, 0.03939, 0.4808, 0.01336, 0.8185, 0.0101, 0.82, 0.03342, 0.5508, 0.03026, 0.5654, 0.009032, 0.8619, 0.0107, 0.8574, 0.04445, 0.5072, 0.03931, 0.5298, 0.01363, 0.8482, 0.01605, 0.8357, 0.03077, 0.5658, 0.03042, 0.5513, 0.008394, 0.8488, 0.008571, 0.857, 3.483e-05, 1.0, 0.0002985, 0.9768, 0.001587, 0.9588, 0.003311, 0.945, 0.003315, 0.935, 0.003304, 0.9281, 0.004189, 0.9239, 0.004501, 0.9221, 0.004315, 0.9242, 0.004602, 0.9326, 0.004366, 0.9474, 0.00308, 0.9699, 0.008011, 0.8276, 0.0101, 0.82, 0.004602, 0.9326, 0.004315, 0.9242, 0.01363, 0.8482, 0.0107, 0.8574, 0.001587, 0.9588, 0.0002985, 0.9768, 0.01587, 0.8245, 0.01605, 0.8357, 3.483e-05, 1.0, 0.00308, 0.9699, 0.008546, 0.8616, 0.008571, 0.857, 0.003304, 0.9281, 0.003315, 0.935, 0.007822, 0.8382, 0.008011, 0.8276, 0.004315, 0.9242, 0.004501, 0.9221, 0.01336, 0.8185, 0.01587, 0.8245, 0.00308, 0.9699, 0.004366, 0.9474, 0.009032, 0.8619, 0.008546, 0.8616, 0.003315, 0.935, 0.003311, 0.945, 0.008394, 0.8488, 0.007822, 0.8382, 0.004501, 0.9221, 0.004189, 0.9239, 0.0101, 0.82, 0.01336, 0.8185, 0.004366, 0.9474, 0.004602, 0.9326, 0.0107, 0.8574, 0.009032, 0.8619, 0.003311, 0.945, 0.001587, 0.9588, 0.01605, 0.8357, 0.01363, 0.8482, 0.0002985, 0.9768, 3.483e-05, 1.0])
me_cylinder_001.materials.append(mat_material_001)
me_cylinder_001.use_remesh_preserve_volume = False
me_cylinder_001.use_remesh_preserve_attributes = False
me_cylinder_001.use_mirror_vertex_groups = False
me_cylinder_001.update()
me_cylinder_002 = bpy.data.meshes.new('Cylinder.002')
me_cylinder_002.from_pydata([(0.09306, 0.8432, 11.61), (0.5342, 0.725, 11.61), (0.8571, 0.4021, 11.61), (0.9753, -0.03901, 11.61), (0.8571, -0.4801, 11.61), (0.5342, -0.803, 11.61), (0.09306, -0.9212, 11.61), (-0.348, -0.803, 11.61), (-0.671, -0.4801, 11.61), (-0.7891, -0.03901, 11.61), (-0.671, 0.4021, 11.61), (-0.348, 0.725, 11.61), (-1.28, 0.8277, 14.81), (-1.78, 0.9617, 14.81), (-0.9141, 0.4617, 14.81), (-0.7801, -0.03834, 14.81), (-0.9141, -0.5383, 14.81), (-1.28, -0.9044, 14.81), (-1.78, -1.038, 14.81), (-2.28, -0.9044, 14.81), (-2.646, -0.5383, 14.81), (-2.78, -0.03834, 14.81), (-2.646, 0.4617, 14.81), (-2.28, 0.8277, 14.81), (-1.28, 0.8277, 14.81), (-1.78, 0.9617, 14.81), (-0.9141, 0.4617, 14.81), (-0.7801, -0.03834, 14.81), (-0.9141, -0.5383, 14.81), (-1.28, -0.9044, 14.81), (-1.78, -1.038, 14.81), (-2.28, -0.9044, 14.81), (-2.646, -0.5383, 14.81), (-2.78, -0.03834, 14.81), (-2.646, 0.4617, 14.81), (-2.28, 0.8277, 14.81), (-3.244, 0.8277, 18.21), (-3.744, 0.9617, 18.21), (-2.878, 0.4617, 18.21), (-2.744, -0.03834, 18.21), (-2.878, -0.5383, 18.21), (-3.244, -0.9044, 18.21), (-3.744, -1.038, 18.21), (-4.244, -0.9044, 18.21), (-4.61, -0.5383, 18.21), (-4.744, -0.03834, 18.21), (-4.61, 0.4617, 18.21), (-4.244, 0.8277, 18.21), (-3.76, 0.8277, 20.53), (-4.26, 0.9617, 20.53), (-3.394, 0.4617, 20.53), (-3.26, -0.03834, 20.53), (-3.394, -0.5383, 20.53), (-3.76, -0.9044, 20.53), (-4.26, -1.038, 20.53), (-4.76, -0.9044, 20.53), (-5.126, -0.5383, 20.53), (-5.26, -0.03834, 20.53), (-5.126, 0.4617, 20.53), (-4.76, 0.8277, 20.53)], [], [(8, 7, 19, 20), (17, 16, 28, 29), (7, 6, 18, 19), (6, 5, 17, 18), (5, 4, 16, 17), (4, 3, 15, 16), (0, 11, 23, 13), (1, 0, 13, 12), (3, 2, 14, 15), (11, 10, 22, 23), (2, 1, 12, 14), (10, 9, 21, 22), (9, 8, 20, 21), (29, 28, 40, 41), (13, 23, 35, 25), (14, 12, 24, 26), (21, 20, 32, 33), (18, 17, 29, 30), (15, 14, 26, 27), (22, 21, 33, 34), (19, 18, 30, 31), (16, 15, 27, 28), (23, 22, 34, 35), (12, 13, 25, 24), (20, 19, 31, 32), (44, 43, 55, 56), (25, 35, 47, 37), (26, 24, 36, 38), (33, 32, 44, 45), (30, 29, 41, 42), (27, 26, 38, 39), (34, 33, 45, 46), (31, 30, 42, 43), (28, 27, 39, 40), (35, 34, 46, 47), (24, 25, 37, 36), (32, 31, 43, 44), (48, 49, 59, 58, 57, 56, 55, 54, 53, 52, 51, 50), (41, 40, 52, 53), (37, 47, 59, 49), (38, 36, 48, 50), (45, 44, 56, 57), (42, 41, 53, 54), (39, 38, 50, 51), (46, 45, 57, 58), (43, 42, 54, 55), (40, 39, 51, 52), (47, 46, 58, 59), (36, 37, 49, 48)])
_uv = me_cylinder_002.uv_layers.new(name='UVMap')
_uv.uv.foreach_set('vector', [0.03929, 0.259, 0.02865, 0.2118, 0.03779, 0.5558, 0.03717, 0.5705, 0.03453, 0.5086, 0.03785, 0.4884, 0.03692, 0.4945, 0.03283, 0.5132, 0.02865, 0.2118, 0.02865, 0.1471, 0.03586, 0.5336, 0.03779, 0.5558, 0.02865, 0.1471, 0.04512, 0.07307, 0.03453, 0.5086, 0.03586, 0.5336, 0.04512, 0.07307, 0.0825, 3.694e-05, 0.03785, 0.4884, 0.03453, 0.5086, 0.0825, 3.694e-05, 0.1152, 0.05136, 0.04562, 0.4822, 0.03785, 0.4884, 0.1239, 0.2215, 0.1022, 0.2619, 0.03521, 0.5562, 0.04118, 0.5357, 0.1365, 0.1683, 0.1239, 0.2215, 0.04118, 0.5357, 0.04768, 0.5127, 0.1152, 0.05136, 0.1341, 0.1091, 0.0498, 0.4928, 0.04562, 0.4822, 0.1022, 0.2619, 0.07819, 0.2838, 0.03323, 0.5704, 0.03521, 0.5562, 0.1341, 0.1091, 0.1365, 0.1683, 0.04768, 0.5127, 0.0498, 0.4928, 0.07819, 0.2838, 0.0565, 0.2835, 0.03478, 0.5754, 0.03323, 0.5704, 0.0565, 0.2835, 0.03929, 0.259, 0.03717, 0.5705, 0.03478, 0.5754, 0.03283, 0.5132, 0.03692, 0.4945, 0.01187, 0.8235, 0.00975, 0.831, 0.04118, 0.5357, 0.03521, 0.5562, 0.0371, 0.5609, 0.04319, 0.54, 0.0498, 0.4928, 0.04768, 0.5127, 0.0489, 0.5171, 0.04975, 0.498, 0.03478, 0.5754, 0.03717, 0.5705, 0.03548, 0.5747, 0.03436, 0.5801, 0.03586, 0.5336, 0.03453, 0.5086, 0.03283, 0.5132, 0.0334, 0.5374, 0.04562, 0.4822, 0.0498, 0.4928, 0.04975, 0.498, 0.0446, 0.4888, 0.03323, 0.5704, 0.03478, 0.5754, 0.03436, 0.5801, 0.03417, 0.5752, 0.03779, 0.5558, 0.03586, 0.5336, 0.0334, 0.5374, 0.03527, 0.5597, 0.03785, 0.4884, 0.04562, 0.4822, 0.0446, 0.4888, 0.03692, 0.4945, 0.03521, 0.5562, 0.03323, 0.5704, 0.03417, 0.5752, 0.0371, 0.5609, 0.04768, 0.5127, 0.04118, 0.5357, 0.04319, 0.54, 0.0489, 0.5171, 0.03717, 0.5705, 0.03779, 0.5558, 0.03527, 0.5597, 0.03548, 0.5747, 0.009991, 0.8599, 0.009913, 0.8519, 0.00495, 0.9255, 0.004036, 0.9296, 0.04319, 0.54, 0.0371, 0.5609, 0.01207, 0.8604, 0.01502, 0.8514, 0.04975, 0.498, 0.0489, 0.5171, 0.01751, 0.8391, 0.01748, 0.8281, 0.03436, 0.5801, 0.03548, 0.5747, 0.009991, 0.8599, 0.009916, 0.8645, 0.0334, 0.5374, 0.03283, 0.5132, 0.00975, 0.831, 0.009468, 0.8415, 0.0446, 0.4888, 0.04975, 0.498, 0.01748, 0.8281, 0.01509, 0.8221, 0.03417, 0.5752, 0.03436, 0.5801, 0.009916, 0.8645, 0.01039, 0.8647, 0.03527, 0.5597, 0.0334, 0.5374, 0.009468, 0.8415, 0.009913, 0.8519, 0.03692, 0.4945, 0.0446, 0.4888, 0.01509, 0.8221, 0.01187, 0.8235, 0.0371, 0.5609, 0.03417, 0.5752, 0.01039, 0.8647, 0.01207, 0.8604, 0.0489, 0.5171, 0.04319, 0.54, 0.01502, 0.8514, 0.01751, 0.8391, 0.03548, 0.5747, 0.03527, 0.5597, 0.009913, 0.8519, 0.009991, 0.8599, 3.694e-05, 1.0, 0.0005515, 0.9773, 0.002014, 0.9597, 0.003857, 0.9461, 0.003971, 0.9364, 0.004036, 0.9296, 0.00495, 0.9255, 0.005276, 0.9236, 0.005069, 0.9257, 0.005255, 0.934, 0.00486, 0.9485, 0.003352, 0.9705, 0.00975, 0.831, 0.01187, 0.8235, 0.005255, 0.934, 0.005069, 0.9257, 0.01502, 0.8514, 0.01207, 0.8604, 0.002014, 0.9597, 0.0005515, 0.9773, 0.01748, 0.8281, 0.01751, 0.8391, 3.694e-05, 1.0, 0.003352, 0.9705, 0.009916, 0.8645, 0.009991, 0.8599, 0.004036, 0.9296, 0.003971, 0.9364, 0.009468, 0.8415, 0.00975, 0.831, 0.005069, 0.9257, 0.005276, 0.9236, 0.01509, 0.8221, 0.01748, 0.8281, 0.003352, 0.9705, 0.00486, 0.9485, 0.01039, 0.8647, 0.009916, 0.8645, 0.003971, 0.9364, 0.003857, 0.9461, 0.009913, 0.8519, 0.009468, 0.8415, 0.005276, 0.9236, 0.00495, 0.9255, 0.01187, 0.8235, 0.01509, 0.8221, 0.00486, 0.9485, 0.005255, 0.934, 0.01207, 0.8604, 0.01039, 0.8647, 0.003857, 0.9461, 0.002014, 0.9597, 0.01751, 0.8391, 0.01502, 0.8514, 0.0005515, 0.9773, 3.694e-05, 1.0])
me_cylinder_002.materials.append(mat_material_002)
me_cylinder_002.use_remesh_preserve_volume = False
me_cylinder_002.use_remesh_preserve_attributes = False
me_cylinder_002.use_mirror_vertex_groups = False
me_cylinder_002.update()

# ---- objects
ob_icosphere_000 = bpy.data.objects.new('Icosphere.000', me_icosphere_005)
ob_icosphere_004 = bpy.data.objects.new('Icosphere.004', me_icosphere_004)
ob_icosphere_002 = bpy.data.objects.new('Icosphere.002', me_icosphere_002)
ob_icosphere_001 = bpy.data.objects.new('Icosphere.001', me_icosphere_001)
ob_cylinder = bpy.data.objects.new('Cylinder', me_cylinder)
ob_cylinder_001 = bpy.data.objects.new('Cylinder.001', me_cylinder_001)
ob_cylinder_002 = bpy.data.objects.new('Cylinder.002', me_cylinder_002)

# ---- transforms, parenting, visibility, modifiers, constraints
ob_icosphere_000.location = (-0.871, 1.973, 9.507)
ob_icosphere_000.scale = (2.7, 2.389, 2.285)
ob_icosphere_000.lineart.crease_threshold = 0.0
_m = ob_icosphere_000.modifiers.new('Decimate', 'DECIMATE')
_m.ratio = 0.5469
ob_icosphere_004.location = (-0.6378, 0.0, 12.97)
ob_icosphere_004.scale = (3.463, 3.066, 2.932)
ob_icosphere_004.lineart.crease_threshold = 0.0
_m = ob_icosphere_004.modifiers.new('Decimate', 'DECIMATE')
_m.ratio = 0.3528
ob_icosphere_002.location = (2.037, 0.0, 9.801)
ob_icosphere_002.scale = (2.7, 2.389, 2.285)
ob_icosphere_002.lineart.crease_threshold = 0.0
_m = ob_icosphere_002.modifiers.new('Decimate', 'DECIMATE')
_m.ratio = 0.5469
ob_icosphere_001.location = (-1.854, -0.1709, 9.677)
ob_icosphere_001.scale = (2.058, 2.058, 1.47)
ob_icosphere_001.lineart.crease_threshold = 0.0
_m = ob_icosphere_001.modifiers.new('Boolean', 'BOOLEAN')
_m.operation = 'UNION'
_m.solver = 'FAST'
_m = ob_icosphere_001.modifiers.new('Decimate', 'DECIMATE')
_m.ratio = 0.4854
ob_cylinder.location = (-3.263, -0.2378, 4.81)
ob_cylinder.scale = (0.406, 0.406, 0.406)
ob_cylinder.lineart.crease_threshold = 0.0
_m = ob_cylinder.modifiers.new('Decimate', 'DECIMATE')
ob_cylinder_001.location = (0.0, 0.0, 0.0)
ob_cylinder_001.rotation_euler = (0.0, -0.0, 3.005)
ob_cylinder_001.scale = (0.406, 0.406, 0.406)
ob_cylinder_001.lineart.crease_threshold = 0.0
_m = ob_cylinder_001.modifiers.new('Boolean', 'BOOLEAN')
_m.object = ob_cylinder
_m.operation = 'UNION'
_m.solver = 'FAST'
_m = ob_cylinder_001.modifiers.new('Decimate', 'DECIMATE')
_m.ratio = 0.5367
ob_cylinder_002.location = (0.0, 0.0, 0.0)
ob_cylinder_002.rotation_euler = (0.0, 0.0, 4.721)
ob_cylinder_002.scale = (0.406, 0.406, 0.406)
ob_cylinder_002.lineart.crease_threshold = 0.0
_m = ob_cylinder_002.modifiers.new('Boolean', 'BOOLEAN')
_m.object = ob_cylinder
_m.operation = 'UNION'
_m.solver = 'FAST'
_m = ob_cylinder_002.modifiers.new('Decimate', 'DECIMATE')
_m.ratio = 0.6581

# ---- collection membership
col_collection_1.objects.link(ob_icosphere_000)
col_collection_1.objects.link(ob_icosphere_004)
col_collection_1.objects.link(ob_icosphere_002)
col_collection_1.objects.link(ob_icosphere_001)
col_collection_1.objects.link(ob_cylinder)
col_collection_1.objects.link(ob_cylinder_001)
col_collection_1.objects.link(ob_cylinder_002)

# ---- scene / render settings (as saved in the file)
scene.frame_start = 1; scene.frame_end = 250; scene.frame_set(1)
scene.render.engine = 'BLENDER_EEVEE_NEXT'
scene.render.resolution_percentage = 50
scene.render.dither_intensity = 0.0
scene.render.film_transparent = True
scene.cycles.use_denoising = False
scene.cycles.samples = 128
scene.cycles.sampling_pattern = 'TABULATED_SOBOL'
scene.cycles.use_adaptive_sampling = False
scene.cycles.use_light_tree = False
scene.cycles.blur_glossy = 0.0
scene.cycles.sample_clamp_indirect = 0.0
scene.view_settings.view_transform = 'Standard'
bpy.context.view_layer.update()

# ---- added for rendering (the .blend has no active camera and no usable light): camera, sun
cam_auto = bpy.data.cameras.new('AutoCamera')
cam_auto.lens = 50.0
cam_auto.sensor_width = 36.0
cam_auto.clip_end = 1000.0
ob_auto_camera = bpy.data.objects.new('AutoCamera', cam_auto)
scene.collection.objects.link(ob_auto_camera)
ob_auto_camera.location = (18.8187, -21.5699, 22.7842)
ob_auto_camera.rotation_euler = (1.09748, -7.21219e-08, 0.694738)
scene.camera = ob_auto_camera
light_auto_sun = bpy.data.lights.new('AutoSun', 'SUN')
light_auto_sun.energy = 3.0
light_auto_sun.angle = 0.0523599
ob_auto_sun = bpy.data.objects.new('AutoSun', light_auto_sun)
scene.collection.objects.link(ob_auto_sun)
ob_auto_sun.rotation_euler = (0.872665, 0.174533, 0.523599)
bpy.context.view_layer.update()
